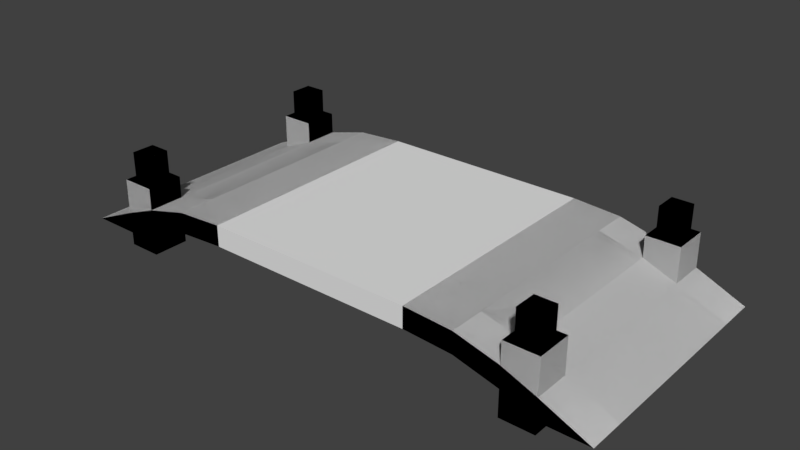 # Source: Bridge.blend  (saved by Blender 2.78.0; exported with 4.5.12 LTS)
import bpy
from mathutils import Matrix  # noqa: F401  (used for matrix-valued properties, if any)

bpy.ops.wm.read_factory_settings(use_empty=True)
scene = bpy.context.scene
scene.name = 'Scene'

# ---- collections
col_collection_1 = bpy.data.collections.new('Collection 1'); scene.collection.children.link(col_collection_1)

# ---- materials (node trees are filled in below, after node groups)
mat_material = bpy.data.materials.new('Material')
mat_material.alpha_threshold = 0.0
mat_material.use_transparent_shadow = False
mat_material.roughness = 0.5
mat_material.line_color = (0.0, 0.0, 0.0, 1.0)

# ---- material node trees

# ---- world
world_world = bpy.data.worlds.new('World'); scene.world = world_world
world_world.color = (0.05088, 0.05088, 0.05088)
world_world.use_sun_shadow = False
world_world.sun_shadow_jitter_overblur = 0.0
world_world.cycles.sampling_method = 'MANUAL'

# ---- meshes
me_cube = bpy.data.meshes.new('Cube')
me_cube.from_pydata([(-21.95, -11.73, -1.0), (-26.5, -11.73, -1.002), (-21.95, -11.73, 1.0), (-18.76, -11.73, 0.2654), (-18.76, -11.73, 2.265), (-14.61, -11.73, 1.35), (-14.61, -11.73, 3.35), (-10.01, -11.73, 1.639), (-10.01, -11.73, 3.639), (-21.95, -8.292, -1.0), (-21.95, -8.292, 1.0), (-18.76, -8.292, 0.2654), (-18.76, -8.292, 2.265), (-14.61, -8.292, 1.35), (-14.61, -8.292, 3.35), (-10.01, -8.292, 1.639), (-10.01, -8.292, 3.639), (-26.5, -8.292, -1.002), (-21.94, -8.268, 4.308), (-21.94, -11.7, 4.308), (-18.76, -8.268, 4.308), (-18.76, -11.7, 4.308), (-21.35, -8.907, 4.308), (-21.35, -11.06, 4.308), (-19.35, -8.907, 4.308), (-19.35, -11.06, 4.308), (-21.35, -8.907, 6.898), (-21.35, -11.06, 6.898), (-19.35, -8.907, 6.898), (-19.35, -11.06, 6.898), (-21.95, -8.292, -2.2), (-21.95, -11.73, -2.2), (-18.76, -8.292, -2.2), (-18.76, -11.73, -2.2), (21.95, -11.73, -1.0), (26.5, -11.73, -1.002), (21.95, -11.73, 1.0), (18.76, -11.73, 0.2654), (18.76, -11.73, 2.265), (14.61, -11.73, 1.35), (14.61, -11.73, 3.35), (10.01, -11.73, 1.639), (10.01, -11.73, 3.639), (21.95, -8.292, -1.0), (21.95, -8.292, 1.0), (18.76, -8.292, 0.2654), (18.76, -8.292, 2.265), (14.61, -8.292, 1.35), (14.61, -8.292, 3.35), (10.01, -8.292, 1.639), (10.01, -8.292, 3.639), (26.5, -8.292, -1.002), (21.94, -8.268, 4.308), (21.94, -11.7, 4.308), (18.76, -8.268, 4.308), (18.76, -11.7, 4.308), (21.35, -8.907, 4.308), (21.35, -11.06, 4.308), (19.35, -8.907, 4.308), (19.35, -11.06, 4.308), (21.35, -8.907, 6.898), (21.35, -11.06, 6.898), (19.35, -8.907, 6.898), (19.35, -11.06, 6.898), (21.95, -8.292, -2.2), (21.95, -11.73, -2.2), (18.76, -8.292, -2.2), (18.76, -11.73, -2.2), (21.95, -11.73, -1.0), (26.5, -11.73, -1.002), (21.95, -11.73, 1.0), (18.76, -11.73, 0.2654), (18.76, -11.73, 2.265), (14.61, -11.73, 1.35), (14.61, -11.73, 3.35), (10.01, -11.73, 1.639), (10.01, -11.73, 3.639), (21.95, -8.292, -1.0), (21.95, -8.292, 1.0), (18.76, -8.292, 0.2654), (18.76, -8.292, 2.265), (14.61, -8.292, 1.35), (14.61, -8.292, 3.35), (10.01, -8.292, 1.639), (10.01, -8.292, 3.639), (26.5, -8.292, -1.002), (21.94, -8.268, 4.308), (21.94, -11.7, 4.308), (18.76, -8.268, 4.308), (18.76, -11.7, 4.308), (21.35, -8.907, 4.308), (21.35, -11.06, 4.308), (19.35, -8.907, 4.308), (19.35, -11.06, 4.308), (21.35, -8.907, 6.898), (21.35, -11.06, 6.898), (19.35, -8.907, 6.898), (19.35, -11.06, 6.898), (21.95, -8.292, -2.2), (21.95, -11.73, -2.2), (18.76, -8.292, -2.2), (18.76, -11.73, -2.2), (-21.95, -11.73, -1.0), (-26.5, -11.73, -1.002), (-21.95, -11.73, 1.0), (-18.76, -11.73, 0.2654), (-18.76, -11.73, 2.265), (-14.61, -11.73, 1.35), (-14.61, -11.73, 3.35), (-10.01, -11.73, 1.639), (-10.01, -11.73, 3.639), (-21.95, -8.292, -1.0), (-21.95, -8.292, 1.0), (-18.76, -8.292, 0.2654), (-18.76, -8.292, 2.265), (-14.61, -8.292, 1.35), (-14.61, -8.292, 3.35), (-10.01, -8.292, 1.639), (-10.01, -8.292, 3.639), (-26.5, -8.292, -1.002), (-21.94, -8.268, 4.308), (-21.94, -11.7, 4.308), (-18.76, -8.268, 4.308), (-18.76, -11.7, 4.308), (-21.35, -8.907, 4.308), (-21.35, -11.06, 4.308), (-19.35, -8.907, 4.308), (-19.35, -11.06, 4.308), (-21.35, -8.907, 6.898), (-21.35, -11.06, 6.898), (-19.35, -8.907, 6.898), (-19.35, -11.06, 6.898), (-21.95, -8.292, -2.2), (-21.95, -11.73, -2.2), (-18.76, -8.292, -2.2), (-18.76, -11.73, -2.2), (-21.95, 11.73, -1.0), (-26.5, 11.73, -1.002), (-21.95, 11.73, 1.0), (-18.76, 11.73, 0.2654), (-18.76, 11.73, 2.265), (-14.61, 11.73, 1.35), (-14.61, 11.73, 3.35), (-10.01, 11.73, 1.639), (-10.01, 11.73, 3.639), (-21.95, 0.0, -1.0), (-26.5, 0.0, -1.002), (-21.95, 0.0, 1.0), (-18.76, 0.0, 0.2654), (-18.76, 0.0, 2.265), (-14.61, 0.0, 1.35), (-14.61, 0.0, 3.35), (-10.01, 0.0, 1.639), (-10.01, 0.0, 3.639), (-21.95, 8.292, -1.0), (-21.95, 8.292, 1.0), (-18.76, 8.292, 0.2654), (-18.76, 8.292, 2.265), (-14.61, 8.292, 1.35), (-14.61, 8.292, 3.35), (-10.01, 8.292, 1.639), (-10.01, 8.292, 3.639), (-26.5, 8.292, -1.002), (-21.94, 8.268, 4.308), (-21.94, 11.7, 4.308), (-18.76, 8.268, 4.308), (-18.76, 11.7, 4.308), (-21.35, 8.907, 4.308), (-21.35, 11.06, 4.308), (-19.35, 8.907, 4.308), (-19.35, 11.06, 4.308), (-21.35, 8.907, 6.898), (-21.35, 11.06, 6.898), (-19.35, 8.907, 6.898), (-19.35, 11.06, 6.898), (-21.95, 8.292, -2.2), (-21.95, 11.73, -2.2), (-18.76, 8.292, -2.2), (-18.76, 11.73, -2.2), (21.95, 11.73, -1.0), (26.5, 11.73, -1.002), (21.95, 11.73, 1.0), (18.76, 11.73, 0.2654), (18.76, 11.73, 2.265), (14.61, 11.73, 1.35), (14.61, 11.73, 3.35), (10.01, 11.73, 1.639), (10.01, 11.73, 3.639), (21.95, 0.0, -1.0), (26.5, 0.0, -1.002), (21.95, 0.0, 1.0), (18.76, 0.0, 0.2654), (18.76, 0.0, 2.265), (14.61, 0.0, 1.35), (14.61, 0.0, 3.35), (10.01, 0.0, 1.639), (10.01, 0.0, 3.639), (21.95, 8.292, -1.0), (21.95, 8.292, 1.0), (18.76, 8.292, 0.2654), (18.76, 8.292, 2.265), (14.61, 8.292, 1.35), (14.61, 8.292, 3.35), (10.01, 8.292, 1.639), (10.01, 8.292, 3.639), (26.5, 8.292, -1.002), (21.94, 8.268, 4.308), (21.94, 11.7, 4.308), (18.76, 8.268, 4.308), (18.76, 11.7, 4.308), (21.35, 8.907, 4.308), (21.35, 11.06, 4.308), (19.35, 8.907, 4.308), (19.35, 11.06, 4.308), (21.35, 8.907, 6.898), (21.35, 11.06, 6.898), (19.35, 8.907, 6.898), (19.35, 11.06, 6.898), (21.95, 8.292, -2.2), (21.95, 11.73, -2.2), (18.76, 8.292, -2.2), (18.76, 11.73, -2.2), (21.95, 11.73, -1.0), (26.5, 11.73, -1.002), (21.95, 11.73, 1.0), (18.76, 11.73, 0.2654), (18.76, 11.73, 2.265), (14.61, 11.73, 1.35), (14.61, 11.73, 3.35), (10.01, 11.73, 1.639), (10.01, 11.73, 3.639), (21.95, 0.0, -1.0), (26.5, 0.0, -1.002), (21.95, 0.0, 1.0), (18.76, 0.0, 0.2654), (18.76, 0.0, 2.265), (14.61, 0.0, 1.35), (14.61, 0.0, 3.35), (10.01, 0.0, 1.639), (10.01, 0.0, 3.639), (21.95, 8.292, -1.0), (21.95, 8.292, 1.0), (18.76, 8.292, 0.2654), (18.76, 8.292, 2.265), (14.61, 8.292, 1.35), (14.61, 8.292, 3.35), (10.01, 8.292, 1.639), (10.01, 8.292, 3.639), (26.5, 8.292, -1.002), (21.94, 8.268, 4.308), (21.94, 11.7, 4.308), (18.76, 8.268, 4.308), (18.76, 11.7, 4.308), (21.35, 8.907, 4.308), (21.35, 11.06, 4.308), (19.35, 8.907, 4.308), (19.35, 11.06, 4.308), (21.35, 8.907, 6.898), (21.35, 11.06, 6.898), (19.35, 8.907, 6.898), (19.35, 11.06, 6.898), (21.95, 8.292, -2.2), (21.95, 11.73, -2.2), (18.76, 8.292, -2.2), (18.76, 11.73, -2.2), (-21.95, 11.73, -1.0), (-26.5, 11.73, -1.002), (-21.95, 11.73, 1.0), (-18.76, 11.73, 0.2654), (-18.76, 11.73, 2.265), (-14.61, 11.73, 1.35), (-14.61, 11.73, 3.35), (-10.01, 11.73, 1.639), (-10.01, 11.73, 3.639), (-21.95, 0.0, -1.0), (-26.5, 0.0, -1.002), (-21.95, 0.0, 1.0), (-18.76, 0.0, 0.2654), (-18.76, 0.0, 2.265), (-14.61, 0.0, 1.35), (-14.61, 0.0, 3.35), (-10.01, 0.0, 1.639), (-10.01, 0.0, 3.639), (-21.95, 8.292, -1.0), (-21.95, 8.292, 1.0), (-18.76, 8.292, 0.2654), (-18.76, 8.292, 2.265), (-14.61, 8.292, 1.35), (-14.61, 8.292, 3.35), (-10.01, 8.292, 1.639), (-10.01, 8.292, 3.639), (-26.5, 8.292, -1.002), (-21.94, 8.268, 4.308), (-21.94, 11.7, 4.308), (-18.76, 8.268, 4.308), (-18.76, 11.7, 4.308), (-21.35, 8.907, 4.308), (-21.35, 11.06, 4.308), (-19.35, 8.907, 4.308), (-19.35, 11.06, 4.308), (-21.35, 8.907, 6.898), (-21.35, 11.06, 6.898), (-19.35, 8.907, 6.898), (-19.35, 11.06, 6.898), (-21.95, 8.292, -2.2), (-21.95, 11.73, -2.2), (-18.76, 8.292, -2.2), (-18.76, 11.73, -2.2)], [], [(9, 0, 1, 17), (10, 17, 1, 2), (0, 2, 1), (12, 4, 6, 14), (2, 0, 3, 4), (4, 3, 5, 6), (15, 16, 8, 7), (6, 5, 7, 8), (14, 6, 8, 16), (13, 150, 152, 15), (11, 148, 150, 13), (9, 145, 148, 11), (11, 3, 33, 32), (3, 11, 13, 5), (5, 13, 15, 7), (151, 14, 16, 153), (152, 153, 16, 15), (149, 12, 14, 151), (147, 10, 12, 149), (147, 146, 17, 10), (145, 9, 17, 146), (20, 18, 22, 24), (4, 12, 20, 21), (10, 2, 19, 18), (2, 4, 21, 19), (12, 10, 18, 20), (23, 25, 29, 27), (21, 20, 24, 25), (19, 21, 25, 23), (18, 19, 23, 22), (26, 27, 29, 28), (22, 23, 27, 26), (24, 22, 26, 28), (25, 24, 28, 29), (31, 30, 32, 33), (9, 11, 32, 30), (0, 9, 30, 31), (3, 0, 31, 33), (43, 51, 35, 34), (44, 36, 35, 51), (34, 35, 36), (46, 48, 40, 38), (36, 38, 37, 34), (38, 40, 39, 37), (49, 41, 42, 50), (40, 42, 41, 39), (48, 50, 42, 40), (47, 49, 195, 193), (45, 47, 193, 191), (43, 45, 191, 188), (45, 66, 67, 37), (37, 39, 47, 45), (39, 41, 49, 47), (194, 196, 50, 48), (195, 49, 50, 196), (192, 194, 48, 46), (190, 192, 46, 44), (190, 44, 51, 189), (188, 189, 51, 43), (54, 58, 56, 52), (38, 55, 54, 46), (44, 52, 53, 36), (36, 53, 55, 38), (46, 54, 52, 44), (57, 61, 63, 59), (55, 59, 58, 54), (53, 57, 59, 55), (52, 56, 57, 53), (60, 62, 63, 61), (56, 60, 61, 57), (58, 62, 60, 56), (59, 63, 62, 58), (65, 67, 66, 64), (43, 64, 66, 45), (34, 65, 64, 43), (37, 67, 65, 34), (77, 85, 69, 68), (78, 70, 69, 85), (68, 69, 70), (80, 82, 74, 72), (70, 72, 71, 68), (72, 74, 73, 71), (84, 118, 110, 76), (74, 76, 75, 73), (82, 84, 76, 74), (81, 83, 238, 236), (79, 81, 236, 234), (77, 79, 234, 231), (79, 100, 101, 71), (71, 73, 81, 79), (73, 75, 83, 81), (237, 239, 84, 82), (239, 282, 118, 84), (235, 237, 82, 80), (233, 235, 80, 78), (233, 78, 85, 232), (231, 232, 85, 77), (88, 92, 90, 86), (72, 89, 88, 80), (78, 86, 87, 70), (70, 87, 89, 72), (80, 88, 86, 78), (91, 95, 97, 93), (89, 93, 92, 88), (87, 91, 93, 89), (86, 90, 91, 87), (94, 96, 97, 95), (90, 94, 95, 91), (92, 96, 94, 90), (93, 97, 96, 92), (99, 101, 100, 98), (77, 98, 100, 79), (68, 99, 98, 77), (71, 101, 99, 68), (111, 102, 103, 119), (112, 119, 103, 104), (102, 104, 103), (114, 106, 108, 116), (104, 102, 105, 106), (106, 105, 107, 108), (247, 290, 282, 239), (108, 107, 109, 110), (116, 108, 110, 118), (115, 279, 281, 117), (113, 277, 279, 115), (111, 274, 277, 113), (113, 105, 135, 134), (105, 113, 115, 107), (107, 115, 117, 109), (280, 116, 118, 282), (230, 273, 290, 247), (278, 114, 116, 280), (276, 112, 114, 278), (276, 275, 119, 112), (274, 111, 119, 275), (122, 120, 124, 126), (106, 114, 122, 123), (112, 104, 121, 120), (104, 106, 123, 121), (114, 112, 120, 122), (125, 127, 131, 129), (123, 122, 126, 127), (121, 123, 127, 125), (120, 121, 125, 124), (128, 129, 131, 130), (124, 125, 129, 128), (126, 124, 128, 130), (127, 126, 130, 131), (133, 132, 134, 135), (111, 113, 134, 132), (102, 111, 132, 133), (105, 102, 133, 135), (154, 162, 137, 136), (155, 138, 137, 162), (136, 137, 138), (157, 159, 142, 140), (138, 140, 139, 136), (140, 142, 141, 139), (160, 143, 144, 161), (142, 144, 143, 141), (159, 161, 144, 142), (158, 160, 152, 150), (156, 158, 150, 148), (154, 156, 148, 145), (156, 177, 178, 139), (139, 141, 158, 156), (141, 143, 160, 158), (151, 153, 161, 159), (152, 160, 161, 153), (149, 151, 159, 157), (147, 149, 157, 155), (147, 155, 162, 146), (145, 146, 162, 154), (165, 169, 167, 163), (140, 166, 165, 157), (155, 163, 164, 138), (138, 164, 166, 140), (157, 165, 163, 155), (168, 172, 174, 170), (166, 170, 169, 165), (164, 168, 170, 166), (163, 167, 168, 164), (171, 173, 174, 172), (167, 171, 172, 168), (169, 173, 171, 167), (170, 174, 173, 169), (176, 178, 177, 175), (154, 175, 177, 156), (136, 176, 175, 154), (139, 178, 176, 136), (197, 179, 180, 205), (198, 205, 180, 181), (179, 181, 180), (200, 183, 185, 202), (181, 179, 182, 183), (183, 182, 184, 185), (203, 204, 187, 186), (185, 184, 186, 187), (202, 185, 187, 204), (201, 193, 195, 203), (199, 191, 193, 201), (197, 188, 191, 199), (199, 182, 221, 220), (182, 199, 201, 184), (184, 201, 203, 186), (194, 202, 204, 196), (195, 196, 204, 203), (192, 200, 202, 194), (190, 198, 200, 192), (190, 189, 205, 198), (188, 197, 205, 189), (208, 206, 210, 212), (183, 200, 208, 209), (198, 181, 207, 206), (181, 183, 209, 207), (200, 198, 206, 208), (211, 213, 217, 215), (209, 208, 212, 213), (207, 209, 213, 211), (206, 207, 211, 210), (214, 215, 217, 216), (210, 211, 215, 214), (212, 210, 214, 216), (213, 212, 216, 217), (219, 218, 220, 221), (197, 199, 220, 218), (179, 197, 218, 219), (182, 179, 219, 221), (240, 222, 223, 248), (241, 248, 223, 224), (222, 224, 223), (243, 226, 228, 245), (224, 222, 225, 226), (226, 225, 227, 228), (229, 272, 273, 230), (228, 227, 229, 230), (245, 228, 230, 247), (244, 236, 238, 246), (242, 234, 236, 244), (240, 231, 234, 242), (242, 225, 264, 263), (225, 242, 244, 227), (227, 244, 246, 229), (237, 245, 247, 239), (246, 289, 272, 229), (235, 243, 245, 237), (233, 241, 243, 235), (233, 232, 248, 241), (231, 240, 248, 232), (251, 249, 253, 255), (226, 243, 251, 252), (241, 224, 250, 249), (224, 226, 252, 250), (243, 241, 249, 251), (254, 256, 260, 258), (252, 251, 255, 256), (250, 252, 256, 254), (249, 250, 254, 253), (257, 258, 260, 259), (253, 254, 258, 257), (255, 253, 257, 259), (256, 255, 259, 260), (262, 261, 263, 264), (240, 242, 263, 261), (222, 240, 261, 262), (225, 222, 262, 264), (283, 291, 266, 265), (284, 267, 266, 291), (265, 266, 267), (286, 288, 271, 269), (267, 269, 268, 265), (269, 271, 270, 268), (238, 281, 289, 246), (271, 273, 272, 270), (288, 290, 273, 271), (287, 289, 281, 279), (285, 287, 279, 277), (283, 285, 277, 274), (285, 306, 307, 268), (268, 270, 287, 285), (270, 272, 289, 287), (280, 282, 290, 288), (83, 117, 281, 238), (278, 280, 288, 286), (276, 278, 286, 284), (276, 284, 291, 275), (274, 275, 291, 283), (294, 298, 296, 292), (269, 295, 294, 286), (284, 292, 293, 267), (267, 293, 295, 269), (286, 294, 292, 284), (297, 301, 303, 299), (295, 299, 298, 294), (293, 297, 299, 295), (292, 296, 297, 293), (300, 302, 303, 301), (296, 300, 301, 297), (298, 302, 300, 296), (299, 303, 302, 298), (305, 307, 306, 304), (283, 304, 306, 285), (265, 305, 304, 283), (268, 307, 305, 265), (76, 110, 109, 75), (75, 109, 117, 83)])
_uv = me_cube.uv_layers.new(name='UVMap')
_uv.uv.foreach_set('vector', [0.6578, 0.06873, 0.6066, 0.06873, 0.6066, 0.0, 0.6578, 0.0, 0.6578, 0.4286, 0.6578, 0.4973, 0.6066, 0.4973, 0.6066, 0.4286, 0.8307, 0.9258, 0.8605, 0.9258, 0.8307, 0.9946, 0.6578, 0.3806, 0.6066, 0.3806, 0.6066, 0.3179, 0.6578, 0.3179, 0.8605, 0.9258, 0.8307, 0.9258, 0.8496, 0.8779, 0.8794, 0.8779, 0.8794, 0.8779, 0.8496, 0.8779, 0.8658, 0.8152, 0.8956, 0.8152, 0.9099, 0.1566, 0.9397, 0.1566, 0.9397, 0.2084, 0.9099, 0.2084, 0.8956, 0.8152, 0.8658, 0.8152, 0.8701, 0.7459, 0.8999, 0.7459, 0.6578, 0.3179, 0.6066, 0.3179, 0.6066, 0.2486, 0.6578, 0.2486, 0.6578, 0.1794, 0.7097, 0.1794, 0.7097, 0.2486, 0.6578, 0.2486, 0.6578, 0.1167, 0.7097, 0.1167, 0.7097, 0.1794, 0.6578, 0.1794, 0.6578, 0.06873, 0.7097, 0.06873, 0.7097, 0.1167, 0.6578, 0.1167, 0.1899, 0.955, 0.1899, 0.9033, 0.2267, 0.9033, 0.2267, 0.955, 0.6066, 0.1167, 0.6578, 0.1167, 0.6578, 0.1794, 0.6066, 0.1794, 0.6066, 0.1794, 0.6578, 0.1794, 0.6578, 0.2486, 0.6066, 0.2486, 0.7097, 0.3179, 0.6578, 0.3179, 0.6578, 0.2486, 0.7097, 0.2486, 0.9099, 0.1042, 0.9397, 0.1042, 0.9397, 0.1566, 0.9099, 0.1566, 0.7097, 0.3806, 0.6578, 0.3806, 0.6578, 0.3179, 0.7097, 0.3179, 0.7097, 0.4286, 0.6578, 0.4286, 0.6578, 0.3806, 0.7097, 0.3806, 0.7097, 0.4286, 0.7097, 0.4973, 0.6578, 0.4973, 0.6578, 0.4286, 0.7097, 0.06873, 0.6578, 0.06873, 0.6578, 0.0, 0.7097, 0.0, 0.1899, 0.8515, 0.2374, 0.8515, 0.2285, 0.8611, 0.1987, 0.8611, 0.9771, 0.457, 0.9771, 0.5088, 0.9467, 0.5092, 0.9467, 0.4574, 0.2961, 0.7997, 0.2961, 0.8515, 0.2468, 0.8511, 0.2468, 0.7993, 0.8605, 0.9258, 0.8794, 0.8779, 0.9099, 0.8778, 0.9099, 0.9257, 0.3949, 0.9221, 0.4423, 0.9029, 0.4423, 0.9528, 0.3948, 0.9529, 0.2197, 0.955, 0.2495, 0.955, 0.2495, 0.9941, 0.2197, 0.9941, 0.1899, 0.9033, 0.1899, 0.8515, 0.1987, 0.8611, 0.1987, 0.8936, 0.2374, 0.9033, 0.1899, 0.9033, 0.1987, 0.8936, 0.2285, 0.8936, 0.2374, 0.8515, 0.2374, 0.9033, 0.2285, 0.8936, 0.2285, 0.8611, 0.9702, 0.113, 0.9702, 0.08048, 1.0, 0.08048, 1.0, 0.113, 0.9788, 0.7175, 0.9467, 0.7175, 0.9467, 0.6785, 0.9788, 0.6785, 0.149, 0.9923, 0.1192, 0.9923, 0.1192, 0.9532, 0.149, 0.9532, 0.942, 0.2084, 0.9742, 0.2084, 0.9742, 0.2475, 0.942, 0.2475, 0.557, 0.8511, 0.557, 0.7993, 0.6044, 0.7993, 0.6044, 0.8511, 0.9288, 0.7083, 0.9099, 0.6604, 0.9467, 0.6604, 0.9467, 0.7083, 0.9719, 0.4568, 0.9719, 0.4051, 0.9898, 0.4051, 0.9898, 0.4568, 0.8496, 0.8779, 0.8307, 0.9258, 0.8128, 0.9258, 0.8128, 0.8779, 0.7616, 0.8147, 0.7616, 0.7459, 0.8128, 0.7459, 0.8128, 0.8147, 0.6578, 0.566, 0.6066, 0.566, 0.6066, 0.4973, 0.6578, 0.4973, 0.8307, 0.3174, 0.8307, 0.2486, 0.8605, 0.3174, 0.6578, 0.614, 0.6578, 0.6767, 0.6066, 0.6767, 0.6066, 0.614, 0.8605, 0.3174, 0.8794, 0.3653, 0.8496, 0.3653, 0.8307, 0.3174, 0.8794, 0.3653, 0.8956, 0.428, 0.8658, 0.428, 0.8496, 0.3653, 0.9099, 0.3004, 0.9099, 0.2486, 0.9397, 0.2486, 0.9397, 0.3004, 0.8956, 0.428, 0.8999, 0.4973, 0.8701, 0.4973, 0.8658, 0.428, 0.6578, 0.6767, 0.6578, 0.7459, 0.6066, 0.7459, 0.6066, 0.6767, 0.7616, 0.9253, 0.7616, 0.9946, 0.7097, 0.9946, 0.7097, 0.9253, 0.7616, 0.8626, 0.7616, 0.9253, 0.7097, 0.9253, 0.7097, 0.8626, 0.7616, 0.8147, 0.7616, 0.8626, 0.7097, 0.8626, 0.7097, 0.8147, 0.337, 0.9033, 0.3738, 0.9033, 0.3738, 0.955, 0.337, 0.955, 0.8128, 0.8626, 0.8128, 0.9253, 0.7616, 0.9253, 0.7616, 0.8626, 0.8128, 0.9253, 0.8128, 0.9946, 0.7616, 0.9946, 0.7616, 0.9253, 0.7097, 0.6767, 0.7097, 0.7459, 0.6578, 0.7459, 0.6578, 0.6767, 0.9099, 0.3528, 0.9099, 0.3004, 0.9397, 0.3004, 0.9397, 0.3528, 0.7097, 0.614, 0.7097, 0.6767, 0.6578, 0.6767, 0.6578, 0.614, 0.7097, 0.566, 0.7097, 0.614, 0.6578, 0.614, 0.6578, 0.566, 0.7097, 0.566, 0.6578, 0.566, 0.6578, 0.4973, 0.7097, 0.4973, 0.7097, 0.8147, 0.7097, 0.7459, 0.7616, 0.7459, 0.7616, 0.8147, 0.04747, 0.9033, 0.05631, 0.8936, 0.0861, 0.8936, 0.09494, 0.9033, 0.9702, 0.1523, 0.9397, 0.1519, 0.9397, 0.1001, 0.9702, 0.1005, 0.2961, 0.7997, 0.3455, 0.7993, 0.3455, 0.8511, 0.2961, 0.8515, 0.8605, 0.3174, 0.9099, 0.3175, 0.9099, 0.3654, 0.8794, 0.3653, 0.557, 0.9337, 0.557, 0.9029, 0.6044, 0.903, 0.6044, 0.9529, 0.5095, 0.9919, 0.5095, 0.9529, 0.5393, 0.9529, 0.5393, 0.9919, 0.04747, 0.8515, 0.05631, 0.8611, 0.05631, 0.8936, 0.04747, 0.9033, 0.09494, 0.8515, 0.0861, 0.8611, 0.05631, 0.8611, 0.04747, 0.8515, 0.09494, 0.9033, 0.0861, 0.8936, 0.0861, 0.8611, 0.09494, 0.8515, 0.9765, 0.9453, 0.9467, 0.9453, 0.9467, 0.9128, 0.9765, 0.9128, 0.3948, 0.9919, 0.3948, 0.9529, 0.427, 0.9529, 0.427, 0.9919, 0.149, 0.9923, 0.149, 0.9532, 0.1788, 0.9532, 0.1788, 0.9923, 0.9788, 0.6004, 0.9788, 0.6394, 0.9467, 0.6394, 0.9467, 0.6004, 0.1899, 0.9033, 0.1424, 0.9033, 0.1424, 0.8515, 0.1899, 0.8515, 0.9576, 0.04798, 0.9397, 0.04798, 0.9397, 0.0, 0.9765, 0.0, 0.4898, 0.9029, 0.5077, 0.9029, 0.5077, 0.9547, 0.4898, 0.9547, 0.8496, 0.3653, 0.8128, 0.3653, 0.8128, 0.3174, 0.8307, 0.3174, 0.3612, 0.06873, 0.3612, 0.0, 0.4124, 0.0, 0.4124, 0.06873, 0.05123, 0.06873, 2.846e-08, 0.06873, 2.846e-08, 0.0, 0.05123, 0.0, 0.4916, 0.7306, 0.4916, 0.7993, 0.4618, 0.7306, 0.05123, 0.1167, 0.05123, 0.1794, 1.423e-08, 0.1794, 1.423e-08, 0.1167, 0.4618, 0.7306, 0.4429, 0.6826, 0.4727, 0.6826, 0.4916, 0.7306, 0.4429, 0.6826, 0.4267, 0.6199, 0.4565, 0.6199, 0.4727, 0.6826, 0.05123, 0.2486, 0.05123, 0.5507, 5.692e-08, 0.5507, 0.0, 0.2486, 0.4267, 0.6199, 0.4224, 0.5507, 0.4522, 0.5507, 0.4565, 0.6199, 0.05123, 0.1794, 0.05123, 0.2486, 0.0, 0.2486, 1.423e-08, 0.1794, 0.3612, 0.1794, 0.3612, 0.2486, 0.3093, 0.2486, 0.3093, 0.1794, 0.3612, 0.1167, 0.3612, 0.1794, 0.3093, 0.1794, 0.3093, 0.1167, 0.3612, 0.06873, 0.3612, 0.1167, 0.3093, 0.1167, 0.3093, 0.06873, 0.9099, 0.457, 0.9467, 0.457, 0.9467, 0.5088, 0.9099, 0.5088, 0.4124, 0.1167, 0.4124, 0.1794, 0.3612, 0.1794, 0.3612, 0.1167, 0.4124, 0.1794, 0.4124, 0.2486, 0.3612, 0.2486, 0.3612, 0.1794, 0.1031, 0.1794, 0.1031, 0.2486, 0.05123, 0.2486, 0.05123, 0.1794, 0.1031, 0.2486, 0.1031, 0.5507, 0.05123, 0.5507, 0.05123, 0.2486, 0.1031, 0.1167, 0.1031, 0.1794, 0.05123, 0.1794, 0.05123, 0.1167, 0.1031, 0.06873, 0.1031, 0.1167, 0.05123, 0.1167, 0.05123, 0.06873, 0.1031, 0.06873, 0.05123, 0.06873, 0.05123, 0.0, 0.1031, 0.0, 0.3093, 0.06873, 0.3093, 0.0, 0.3612, 0.0, 0.3612, 0.06873, 0.0, 0.9033, 0.008837, 0.8936, 0.03863, 0.8936, 0.04747, 0.9033, 0.9702, 0.1001, 0.9397, 0.09976, 0.9397, 0.04798, 0.9702, 0.04834, 0.3455, 0.7997, 0.3948, 0.7993, 0.3948, 0.8511, 0.3455, 0.8515, 0.4618, 0.7306, 0.4124, 0.7305, 0.4124, 0.6825, 0.4429, 0.6826, 0.5095, 0.9337, 0.5095, 0.9029, 0.557, 0.903, 0.557, 0.9529, 0.4591, 0.9919, 0.4591, 0.9529, 0.4889, 0.9529, 0.4889, 0.9919, 2.846e-08, 0.8515, 0.008838, 0.8611, 0.008837, 0.8936, 0.0, 0.9033, 0.04747, 0.8515, 0.03863, 0.8611, 0.008838, 0.8611, 2.846e-08, 0.8515, 0.04747, 0.9033, 0.03863, 0.8936, 0.03863, 0.8611, 0.04747, 0.8515, 1.0, 0.08048, 0.9702, 0.08048, 0.9702, 0.04798, 1.0, 0.04798, 0.427, 0.9919, 0.427, 0.9529, 0.4591, 0.9529, 0.4591, 0.9919, 0.05959, 0.9923, 0.05959, 0.9532, 0.08939, 0.9532, 0.08939, 0.9923, 0.9788, 0.6394, 0.9788, 0.6785, 0.9467, 0.6785, 0.9467, 0.6394, 0.4898, 0.9029, 0.4423, 0.9029, 0.4423, 0.8511, 0.4898, 0.8511, 0.9278, 0.9482, 0.9099, 0.9482, 0.9099, 0.9002, 0.9467, 0.9002, 0.3738, 0.9033, 0.3917, 0.9033, 0.3917, 0.955, 0.3738, 0.955, 0.4727, 0.6826, 0.5095, 0.6826, 0.5095, 0.7306, 0.4916, 0.7306, 0.3612, 0.7306, 0.4124, 0.7306, 0.4124, 0.7993, 0.3612, 0.7993, 0.05123, 0.7306, 0.05123, 0.7993, 1.423e-07, 0.7993, 1.281e-07, 0.7306, 0.4916, 0.06873, 0.4618, 0.06873, 0.4916, 0.0, 0.05123, 0.6826, 1.138e-07, 0.6826, 7.115e-08, 0.6199, 0.05123, 0.6199, 0.4618, 0.06873, 0.4916, 0.06873, 0.4727, 0.1167, 0.4429, 0.1167, 0.4429, 0.1167, 0.4727, 0.1167, 0.4565, 0.1794, 0.4267, 0.1794, 0.155, 0.2486, 0.155, 0.5507, 0.1031, 0.5507, 0.1031, 0.2486, 0.4267, 0.1794, 0.4565, 0.1794, 0.4522, 0.2486, 0.4224, 0.2486, 0.05123, 0.6199, 7.115e-08, 0.6199, 5.692e-08, 0.5507, 0.05123, 0.5507, 0.3612, 0.6199, 0.3093, 0.6199, 0.3093, 0.5507, 0.3612, 0.5507, 0.3612, 0.6826, 0.3093, 0.6826, 0.3093, 0.6199, 0.3612, 0.6199, 0.3612, 0.7306, 0.3093, 0.7306, 0.3093, 0.6826, 0.3612, 0.6826, 0.2267, 0.955, 0.2267, 0.9033, 0.2634, 0.9033, 0.2634, 0.955, 0.4124, 0.6826, 0.3612, 0.6826, 0.3612, 0.6199, 0.4124, 0.6199, 0.4124, 0.6199, 0.3612, 0.6199, 0.3612, 0.5507, 0.4124, 0.5507, 0.1031, 0.6199, 0.05123, 0.6199, 0.05123, 0.5507, 0.1031, 0.5507, 0.2062, 0.2486, 0.2062, 0.5507, 0.155, 0.5507, 0.155, 0.2486, 0.1031, 0.6826, 0.05123, 0.6826, 0.05123, 0.6199, 0.1031, 0.6199, 0.1031, 0.7306, 0.05123, 0.7306, 0.05123, 0.6826, 0.1031, 0.6826, 0.1031, 0.7306, 0.1031, 0.7993, 0.05123, 0.7993, 0.05123, 0.7306, 0.3093, 0.7306, 0.3612, 0.7306, 0.3612, 0.7993, 0.3093, 0.7993, 0.3323, 0.8515, 0.3798, 0.8515, 0.3709, 0.8611, 0.3411, 0.8611, 0.9771, 0.5092, 0.9771, 0.561, 0.9467, 0.5613, 0.9467, 0.5095, 0.2468, 0.7997, 0.2468, 0.8515, 0.1974, 0.8511, 0.1974, 0.7993, 0.4618, 0.06873, 0.4429, 0.1167, 0.4124, 0.1168, 0.4124, 0.06882, 0.4423, 0.9221, 0.4898, 0.9029, 0.4898, 0.9528, 0.4423, 0.9529, 0.1899, 0.955, 0.2197, 0.955, 0.2197, 0.9941, 0.1899, 0.9941, 0.3323, 0.9033, 0.3323, 0.8515, 0.3411, 0.8611, 0.3411, 0.8936, 0.3798, 0.9033, 0.3323, 0.9033, 0.3411, 0.8936, 0.3709, 0.8936, 0.3798, 0.8515, 0.3798, 0.9033, 0.3709, 0.8936, 0.3709, 0.8611, 0.9702, 0.1455, 0.9702, 0.113, 1.0, 0.113, 1.0, 0.1455, 0.9788, 0.9128, 0.9467, 0.9128, 0.9467, 0.8738, 0.9788, 0.8738, 0.1192, 0.9923, 0.08939, 0.9923, 0.08939, 0.9532, 0.1192, 0.9532, 0.9397, 0.4051, 0.9719, 0.4051, 0.9719, 0.4441, 0.9397, 0.4441, 0.3948, 0.8511, 0.3948, 0.7993, 0.4423, 0.7993, 0.4423, 0.8511, 0.9288, 0.6604, 0.9099, 0.6124, 0.9467, 0.6124, 0.9467, 0.6604, 0.9702, 0.3979, 0.9702, 0.3461, 0.9881, 0.3461, 0.9881, 0.3979, 0.4727, 0.1167, 0.4916, 0.06873, 0.5095, 0.06873, 0.5095, 0.1167, 0.7616, 0.06873, 0.7616, 0.0, 0.8128, 0.0, 0.8128, 0.06873, 0.7616, 0.4286, 0.8128, 0.4286, 0.8128, 0.4973, 0.7616, 0.4973, 0.8307, 0.06873, 0.8307, 0.0, 0.8605, 0.06873, 0.7616, 0.3806, 0.7616, 0.3179, 0.8128, 0.3179, 0.8128, 0.3806, 0.8605, 0.06873, 0.8794, 0.1167, 0.8496, 0.1167, 0.8307, 0.06873, 0.8794, 0.1167, 0.8956, 0.1794, 0.8658, 0.1794, 0.8496, 0.1167, 0.9099, 0.05178, 0.9099, 7.191e-09, 0.9397, 0.0, 0.9397, 0.05178, 0.8956, 0.1794, 0.8999, 0.2486, 0.8701, 0.2486, 0.8658, 0.1794, 0.7616, 0.3179, 0.7616, 0.2486, 0.8128, 0.2486, 0.8128, 0.3179, 0.7616, 0.1794, 0.7616, 0.2486, 0.7097, 0.2486, 0.7097, 0.1794, 0.7616, 0.1167, 0.7616, 0.1794, 0.7097, 0.1794, 0.7097, 0.1167, 0.7616, 0.06873, 0.7616, 0.1167, 0.7097, 0.1167, 0.7097, 0.06873, 0.2634, 0.9033, 0.3002, 0.9033, 0.3002, 0.955, 0.2634, 0.955, 0.8128, 0.1167, 0.8128, 0.1794, 0.7616, 0.1794, 0.7616, 0.1167, 0.8128, 0.1794, 0.8128, 0.2486, 0.7616, 0.2486, 0.7616, 0.1794, 0.7097, 0.3179, 0.7097, 0.2486, 0.7616, 0.2486, 0.7616, 0.3179, 0.9099, 0.1042, 0.9099, 0.05178, 0.9397, 0.05178, 0.9397, 0.1042, 0.7097, 0.3806, 0.7097, 0.3179, 0.7616, 0.3179, 0.7616, 0.3806, 0.7097, 0.4286, 0.7097, 0.3806, 0.7616, 0.3806, 0.7616, 0.4286, 0.7097, 0.4286, 0.7616, 0.4286, 0.7616, 0.4973, 0.7097, 0.4973, 0.7097, 0.06873, 0.7097, 0.0, 0.7616, 0.0, 0.7616, 0.06873, 0.557, 0.8511, 0.5481, 0.8608, 0.5183, 0.8608, 0.5095, 0.8511, 0.9702, 0.4051, 0.9397, 0.4047, 0.9397, 0.3529, 0.9702, 0.3533, 0.04935, 0.7997, 0.09871, 0.7993, 0.09871, 0.8511, 0.04935, 0.8515, 0.8605, 0.06873, 0.9099, 0.06882, 0.9099, 0.1168, 0.8794, 0.1167, 3.481e-05, 0.9341, 0.0, 0.9033, 0.04747, 0.9033, 0.04747, 0.9532, 0.2495, 0.9941, 0.2495, 0.955, 0.2793, 0.955, 0.2793, 0.9941, 0.557, 0.9029, 0.5481, 0.8933, 0.5481, 0.8608, 0.557, 0.8511, 0.5095, 0.9029, 0.5183, 0.8933, 0.5481, 0.8933, 0.557, 0.9029, 0.5095, 0.8511, 0.5183, 0.8608, 0.5183, 0.8933, 0.5095, 0.9029, 0.9702, 0.2811, 1.0, 0.2811, 1.0, 0.3136, 0.9702, 0.3136, 0.9467, 0.7566, 0.9467, 0.7175, 0.9788, 0.7175, 0.9788, 0.7566, 0.5691, 0.9919, 0.5691, 0.9529, 0.5989, 0.9529, 0.5989, 0.9919, 0.942, 0.9482, 0.942, 0.9873, 0.9099, 0.9873, 0.9099, 0.9482, 0.1424, 0.9033, 0.09494, 0.9033, 0.09494, 0.8515, 0.1424, 0.8515, 0.9288, 0.8043, 0.9467, 0.8043, 0.9467, 0.8523, 0.9099, 0.8523, 0.9742, 0.1957, 0.9921, 0.1957, 0.9921, 0.2475, 0.9742, 0.2475, 0.8496, 0.1167, 0.8128, 0.1167, 0.8128, 0.06873, 0.8307, 0.06873, 0.6578, 0.8147, 0.6066, 0.8147, 0.6066, 0.7459, 0.6578, 0.7459, 0.7616, 0.566, 0.7616, 0.4973, 0.8128, 0.4973, 0.8128, 0.566, 0.8307, 0.6772, 0.8605, 0.6772, 0.8307, 0.7459, 0.7616, 0.614, 0.8128, 0.614, 0.8128, 0.6767, 0.7616, 0.6767, 0.8605, 0.6772, 0.8307, 0.6772, 0.8496, 0.6292, 0.8794, 0.6292, 0.8794, 0.6292, 0.8496, 0.6292, 0.8658, 0.5665, 0.8956, 0.5665, 0.9099, 0.4053, 0.9397, 0.4053, 0.9397, 0.457, 0.9099, 0.457, 0.8956, 0.5665, 0.8658, 0.5665, 0.8701, 0.4973, 0.8999, 0.4973, 0.7616, 0.6767, 0.8128, 0.6767, 0.8128, 0.7459, 0.7616, 0.7459, 0.6578, 0.9253, 0.7097, 0.9253, 0.7097, 0.9946, 0.6578, 0.9946, 0.6578, 0.8626, 0.7097, 0.8626, 0.7097, 0.9253, 0.6578, 0.9253, 0.6578, 0.8147, 0.7097, 0.8147, 0.7097, 0.8626, 0.6578, 0.8626, 0.9099, 0.5606, 0.9099, 0.5088, 0.9467, 0.5088, 0.9467, 0.5606, 0.6066, 0.8626, 0.6578, 0.8626, 0.6578, 0.9253, 0.6066, 0.9253, 0.6066, 0.9253, 0.6578, 0.9253, 0.6578, 0.9946, 0.6066, 0.9946, 0.7097, 0.6767, 0.7616, 0.6767, 0.7616, 0.7459, 0.7097, 0.7459, 0.9099, 0.3528, 0.9397, 0.3528, 0.9397, 0.4053, 0.9099, 0.4053, 0.7097, 0.614, 0.7616, 0.614, 0.7616, 0.6767, 0.7097, 0.6767, 0.7097, 0.566, 0.7616, 0.566, 0.7616, 0.614, 0.7097, 0.614, 0.7097, 0.566, 0.7097, 0.4973, 0.7616, 0.4973, 0.7616, 0.566, 0.7097, 0.8147, 0.6578, 0.8147, 0.6578, 0.7459, 0.7097, 0.7459, 0.2848, 0.8515, 0.3323, 0.8515, 0.3235, 0.8611, 0.2937, 0.8611, 0.9702, 0.1523, 0.9702, 0.204, 0.9397, 0.2044, 0.9397, 0.1526, 0.1481, 0.7997, 0.1481, 0.8515, 0.09871, 0.8511, 0.09871, 0.7993, 0.8605, 0.6772, 0.8794, 0.6292, 0.9099, 0.6291, 0.9099, 0.6771, 0.09498, 0.9224, 0.1424, 0.9033, 0.1424, 0.9531, 0.09494, 0.9532, 0.3091, 0.955, 0.3389, 0.955, 0.3389, 0.9941, 0.3091, 0.9941, 0.2848, 0.9033, 0.2848, 0.8515, 0.2937, 0.8611, 0.2937, 0.8936, 0.3323, 0.9033, 0.2848, 0.9033, 0.2937, 0.8936, 0.3235, 0.8936, 0.3323, 0.8515, 0.3323, 0.9033, 0.3235, 0.8936, 0.3235, 0.8611, 1.0, 0.1455, 1.0, 0.178, 0.9702, 0.178, 0.9702, 0.1455, 0.9788, 0.8347, 0.9467, 0.8347, 0.9467, 0.7957, 0.9788, 0.7957, 0.5691, 0.9919, 0.5393, 0.9919, 0.5393, 0.9529, 0.5691, 0.9529, 0.9467, 0.5613, 0.9788, 0.5613, 0.9788, 0.6004, 0.9467, 0.6004, 0.4423, 0.8511, 0.4423, 0.7993, 0.4898, 0.7993, 0.4898, 0.8511, 0.9288, 0.8043, 0.9099, 0.7563, 0.9467, 0.7563, 0.9467, 0.8043, 0.4898, 0.9029, 0.4898, 0.8511, 0.5077, 0.8511, 0.5077, 0.9029, 0.8496, 0.6292, 0.8307, 0.6772, 0.8128, 0.6772, 0.8128, 0.6292, 0.2574, 0.06873, 0.2062, 0.06873, 0.2062, 0.0, 0.2574, 0.0, 0.155, 0.06873, 0.155, 0.0, 0.2062, 0.0, 0.2062, 0.06873, 0.5274, 0.7306, 0.5572, 0.7306, 0.5274, 0.7993, 0.155, 0.1167, 0.2062, 0.1167, 0.2062, 0.1794, 0.155, 0.1794, 0.5572, 0.7306, 0.5274, 0.7306, 0.5463, 0.6826, 0.5761, 0.6826, 0.5761, 0.6826, 0.5463, 0.6826, 0.5625, 0.6199, 0.5923, 0.6199, 0.5668, 0.5507, 0.5668, 0.2486, 0.5966, 0.2486, 0.5966, 0.5507, 0.5923, 0.6199, 0.5625, 0.6199, 0.5668, 0.5507, 0.5966, 0.5507, 0.155, 0.1794, 0.2062, 0.1794, 0.2062, 0.2486, 0.155, 0.2486, 0.2574, 0.1794, 0.3093, 0.1794, 0.3093, 0.2486, 0.2574, 0.2486, 0.2574, 0.1167, 0.3093, 0.1167, 0.3093, 0.1794, 0.2574, 0.1794, 0.2574, 0.06873, 0.3093, 0.06873, 0.3093, 0.1167, 0.2574, 0.1167, 0.9099, 0.6124, 0.9099, 0.5606, 0.9467, 0.5606, 0.9467, 0.6124, 0.2062, 0.1167, 0.2574, 0.1167, 0.2574, 0.1794, 0.2062, 0.1794, 0.2062, 0.1794, 0.2574, 0.1794, 0.2574, 0.2486, 0.2062, 0.2486, 0.1031, 0.1794, 0.155, 0.1794, 0.155, 0.2486, 0.1031, 0.2486, 0.2574, 0.2486, 0.2574, 0.5507, 0.2062, 0.5507, 0.2062, 0.2486, 0.1031, 0.1167, 0.155, 0.1167, 0.155, 0.1794, 0.1031, 0.1794, 0.1031, 0.06873, 0.155, 0.06873, 0.155, 0.1167, 0.1031, 0.1167, 0.1031, 0.06873, 0.1031, 0.0, 0.155, 0.0, 0.155, 0.06873, 0.3093, 0.06873, 0.2574, 0.06873, 0.2574, 0.0, 0.3093, 0.0, 0.2374, 0.8515, 0.2848, 0.8515, 0.276, 0.8611, 0.2462, 0.8611, 0.9702, 0.2486, 0.9702, 0.3004, 0.9397, 0.3008, 0.9397, 0.249, 0.1974, 0.7997, 0.1974, 0.8515, 0.1481, 0.8511, 0.1481, 0.7993, 0.5572, 0.7306, 0.5761, 0.6826, 0.6066, 0.6825, 0.6066, 0.7305, 0.1424, 0.9224, 0.1899, 0.9033, 0.1899, 0.9531, 0.1424, 0.9532, 0.3389, 0.955, 0.3687, 0.955, 0.3687, 0.9941, 0.3389, 0.9941, 0.2374, 0.9033, 0.2374, 0.8515, 0.2462, 0.8611, 0.2462, 0.8936, 0.2848, 0.9033, 0.2374, 0.9033, 0.2462, 0.8936, 0.276, 0.8936, 0.2848, 0.8515, 0.2848, 0.9033, 0.276, 0.8936, 0.276, 0.8611, 1.0, 0.3136, 1.0, 0.3461, 0.9702, 0.3461, 0.9702, 0.3136, 0.9788, 0.7957, 0.9467, 0.7957, 0.9467, 0.7566, 0.9788, 0.7566, 0.0298, 0.9923, 0.0, 0.9923, 5.692e-08, 0.9532, 0.0298, 0.9532, 0.942, 0.9482, 0.9742, 0.9482, 0.9742, 0.9873, 0.942, 0.9873, 0.5095, 0.8511, 0.5095, 0.7993, 0.557, 0.7993, 0.557, 0.8511, 0.9288, 0.7563, 0.9099, 0.7083, 0.9467, 0.7083, 0.9467, 0.7563, 0.4898, 0.8511, 0.4898, 0.7993, 0.5077, 0.7993, 0.5077, 0.8511, 0.5463, 0.6826, 0.5274, 0.7306, 0.5095, 0.7306, 0.5095, 0.6826, 0.2574, 0.7306, 0.2574, 0.7993, 0.2062, 0.7993, 0.2062, 0.7306, 0.155, 0.7306, 0.2062, 0.7306, 0.2062, 0.7993, 0.155, 0.7993, 0.5274, 0.06873, 0.5274, 0.0, 0.5572, 0.06873, 0.155, 0.6826, 0.155, 0.6199, 0.2062, 0.6199, 0.2062, 0.6826, 0.5572, 0.06873, 0.5761, 0.1167, 0.5463, 0.1167, 0.5274, 0.06873, 0.5761, 0.1167, 0.5923, 0.1794, 0.5625, 0.1794, 0.5463, 0.1167, 0.3093, 0.2486, 0.3093, 0.5507, 0.2574, 0.5507, 0.2574, 0.2486, 0.5923, 0.1794, 0.5966, 0.2486, 0.5668, 0.2486, 0.5625, 0.1794, 0.155, 0.6199, 0.155, 0.5507, 0.2062, 0.5507, 0.2062, 0.6199, 0.2574, 0.6199, 0.2574, 0.5507, 0.3093, 0.5507, 0.3093, 0.6199, 0.2574, 0.6826, 0.2574, 0.6199, 0.3093, 0.6199, 0.3093, 0.6826, 0.2574, 0.7306, 0.2574, 0.6826, 0.3093, 0.6826, 0.3093, 0.7306, 0.3002, 0.9033, 0.337, 0.9033, 0.337, 0.955, 0.3002, 0.955, 0.2062, 0.6826, 0.2062, 0.6199, 0.2574, 0.6199, 0.2574, 0.6826, 0.2062, 0.6199, 0.2062, 0.5507, 0.2574, 0.5507, 0.2574, 0.6199, 0.1031, 0.6199, 0.1031, 0.5507, 0.155, 0.5507, 0.155, 0.6199, 0.3612, 0.2486, 0.3612, 0.5507, 0.3093, 0.5507, 0.3093, 0.2486, 0.1031, 0.6826, 0.1031, 0.6199, 0.155, 0.6199, 0.155, 0.6826, 0.1031, 0.7306, 0.1031, 0.6826, 0.155, 0.6826, 0.155, 0.7306, 0.1031, 0.7306, 0.155, 0.7306, 0.155, 0.7993, 0.1031, 0.7993, 0.3093, 0.7306, 0.3093, 0.7993, 0.2574, 0.7993, 0.2574, 0.7306, 0.4423, 0.8511, 0.4335, 0.8608, 0.4037, 0.8608, 0.3948, 0.8511, 0.9702, 0.3529, 0.9397, 0.3526, 0.9397, 0.3008, 0.9702, 0.3011, 0.0, 0.7997, 0.04935, 0.7993, 0.04935, 0.8511, 0.0, 0.8515, 0.5572, 0.06873, 0.6066, 0.06882, 0.6066, 0.1168, 0.5761, 0.1167, 0.04751, 0.9341, 0.04747, 0.9033, 0.09494, 0.9033, 0.09494, 0.9532, 0.2793, 0.9941, 0.2793, 0.955, 0.3091, 0.955, 0.3091, 0.9941, 0.4423, 0.9029, 0.4335, 0.8933, 0.4335, 0.8608, 0.4423, 0.8511, 0.3948, 0.9029, 0.4037, 0.8933, 0.4335, 0.8933, 0.4423, 0.9029, 0.3948, 0.8511, 0.4037, 0.8608, 0.4037, 0.8933, 0.3948, 0.9029, 0.9702, 0.2486, 1.0, 0.2486, 1.0, 0.2811, 0.9702, 0.2811, 0.9467, 0.8738, 0.9467, 0.8347, 0.9788, 0.8347, 0.9788, 0.8738, 0.0298, 0.9923, 0.0298, 0.9532, 0.05959, 0.9532, 0.05959, 0.9923, 0.942, 0.2084, 0.942, 0.2475, 0.9099, 0.2475, 0.9099, 0.2084, 0.6044, 0.9029, 0.557, 0.9029, 0.557, 0.8511, 0.6044, 0.8511, 0.9288, 0.8523, 0.9467, 0.8523, 0.9467, 0.9002, 0.9099, 0.9002, 0.9742, 0.9482, 0.9921, 0.9482, 0.9921, 1.0, 0.9742, 1.0, 0.5463, 0.1167, 0.5095, 0.1167, 0.5095, 0.06873, 0.5274, 0.06873, 0.4224, 0.5507, 0.4224, 0.2486, 0.4522, 0.2486, 0.4522, 0.5507, 0.4124, 0.2486, 0.4124, 0.5507, 0.3612, 0.5507, 0.3612, 0.2486])
me_cube.materials.append(mat_material)
me_cube.use_remesh_preserve_volume = False
me_cube.use_remesh_preserve_attributes = False
me_cube.use_mirror_vertex_groups = False
me_cube.update()

# ---- objects
ob_cube = bpy.data.objects.new('Cube', me_cube)

# ---- transforms, parenting, visibility, modifiers, constraints
ob_cube.location = (0.0, 0.0, 1.001)
ob_cube.lock_rotations_4d = False
ob_cube.empty_display_type = 'ARROWS'
ob_cube.lineart.crease_threshold = 0.0

# ---- collection membership
col_collection_1.objects.link(ob_cube)

# ---- scene / render settings (as saved in the file)
scene.frame_start = 1; scene.frame_end = 250; scene.frame_set(1)
scene.render.engine = 'BLENDER_EEVEE_NEXT'
scene.render.resolution_percentage = 50
scene.render.dither_intensity = 0.0
scene.cycles.use_denoising = False
scene.cycles.samples = 128
scene.cycles.sampling_pattern = 'TABULATED_SOBOL'
scene.cycles.light_sampling_threshold = 0.0
scene.cycles.use_adaptive_sampling = False
scene.cycles.use_light_tree = False
scene.cycles.blur_glossy = 0.0
scene.cycles.sample_clamp_indirect = 0.0
scene.view_settings.view_transform = 'Standard'
bpy.context.view_layer.update()

# ---- added for rendering (the .blend has no active camera and no usable light): camera, sun
cam_auto = bpy.data.cameras.new('AutoCamera')
cam_auto.lens = 50.0
cam_auto.sensor_width = 36.0
cam_auto.clip_end = 1000.0
ob_auto_camera = bpy.data.objects.new('AutoCamera', cam_auto)
scene.collection.objects.link(ob_auto_camera)
ob_auto_camera.location = (54.2843, -65.1412, 46.7769)
ob_auto_camera.rotation_euler = (1.09748, -7.21219e-08, 0.694738)
scene.camera = ob_auto_camera
light_auto_sun = bpy.data.lights.new('AutoSun', 'SUN')
light_auto_sun.energy = 3.0
light_auto_sun.angle = 0.0523599
ob_auto_sun = bpy.data.objects.new('AutoSun', light_auto_sun)
scene.collection.objects.link(ob_auto_sun)
ob_auto_sun.rotation_euler = (0.872665, 0.174533, 0.523599)
bpy.context.view_layer.update()
